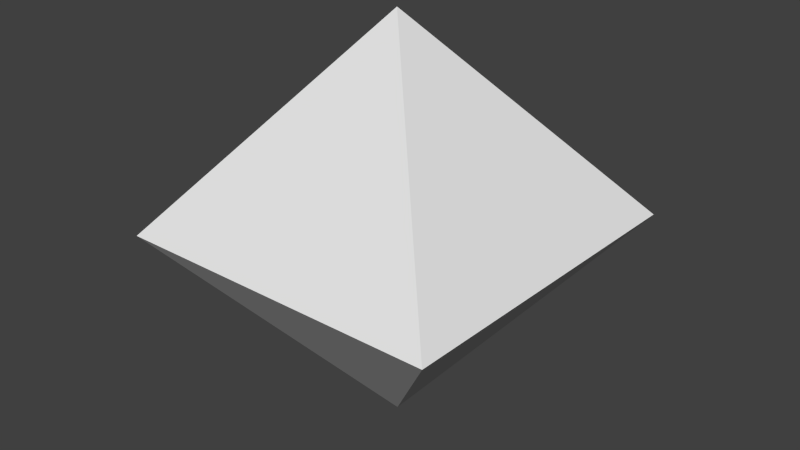 # Source: Gem_02.blend  (saved by Blender 2.75.0; exported with 4.5.12 LTS)
import bpy
from mathutils import Matrix  # noqa: F401  (used for matrix-valued properties, if any)

bpy.ops.wm.read_factory_settings(use_empty=True)
scene = bpy.context.scene
scene.name = 'Scene'

# ---- collections
col_collection_1 = bpy.data.collections.new('Collection 1'); scene.collection.children.link(col_collection_1)

# ---- world
world_world = bpy.data.worlds.new('World'); scene.world = world_world
world_world.color = (0.05088, 0.05088, 0.05088)
world_world.use_sun_shadow = False
world_world.sun_shadow_jitter_overblur = 0.0
world_world.cycles.sampling_method = 'MANUAL'
world_world.cycles.sample_map_resolution = 256

# ---- meshes
me_plane_001 = bpy.data.meshes.new('Plane.001')
me_plane_001.from_pydata([(-0.01056, -0.01056, 1.216), (-1.0, -1.0, 0.0), (0.9582, -1.0, 0.0), (-1.0, 1.0, 0.0), (1.0, 1.0, 0.0), (-0.01056, -0.01056, -1.216)], [], [(4, 3, 0), (3, 1, 0), (2, 4, 0), (1, 2, 0), (4, 5, 3), (3, 5, 1), (2, 5, 4), (1, 5, 2)])
me_plane_001.use_remesh_preserve_volume = False
me_plane_001.use_remesh_preserve_attributes = False
me_plane_001.use_mirror_vertex_groups = False
me_plane_001.update()

# ---- objects
ob_plane_001 = bpy.data.objects.new('Plane.001', me_plane_001)

# ---- transforms, parenting, visibility, modifiers, constraints
ob_plane_001.location = (2.488, -0.3464, 2.137)
ob_plane_001.lineart.crease_threshold = 0.0

# ---- collection membership
col_collection_1.objects.link(ob_plane_001)

# ---- scene / render settings (as saved in the file)
scene.frame_start = 1; scene.frame_end = 250; scene.frame_set(1)
scene.render.engine = 'BLENDER_EEVEE_NEXT'
scene.render.resolution_percentage = 50
scene.render.dither_intensity = 0.0
scene.cycles.use_denoising = False
scene.cycles.samples = 10
scene.cycles.sampling_pattern = 'TABULATED_SOBOL'
scene.cycles.light_sampling_threshold = 0.0
scene.cycles.use_adaptive_sampling = False
scene.cycles.use_light_tree = False
scene.cycles.blur_glossy = 0.0
scene.cycles.pixel_filter_type = 'GAUSSIAN'
scene.cycles.sample_clamp_indirect = 0.0
scene.view_settings.view_transform = 'Standard'
bpy.context.view_layer.update()

# ---- added for rendering (the .blend has no active camera and no usable light): camera, sun
cam_auto = bpy.data.cameras.new('AutoCamera')
cam_auto.lens = 50.0
cam_auto.sensor_width = 36.0
cam_auto.clip_end = 1000.0
ob_auto_camera = bpy.data.objects.new('AutoCamera', cam_auto)
scene.collection.objects.link(ob_auto_camera)
ob_auto_camera.location = (5.93919, -4.48799, 4.89767)
ob_auto_camera.rotation_euler = (1.09748, -7.21219e-08, 0.694738)
scene.camera = ob_auto_camera
light_auto_sun = bpy.data.lights.new('AutoSun', 'SUN')
light_auto_sun.energy = 3.0
light_auto_sun.angle = 0.0523599
ob_auto_sun = bpy.data.objects.new('AutoSun', light_auto_sun)
scene.collection.objects.link(ob_auto_sun)
ob_auto_sun.rotation_euler = (0.872665, 0.174533, 0.523599)
bpy.context.view_layer.update()
